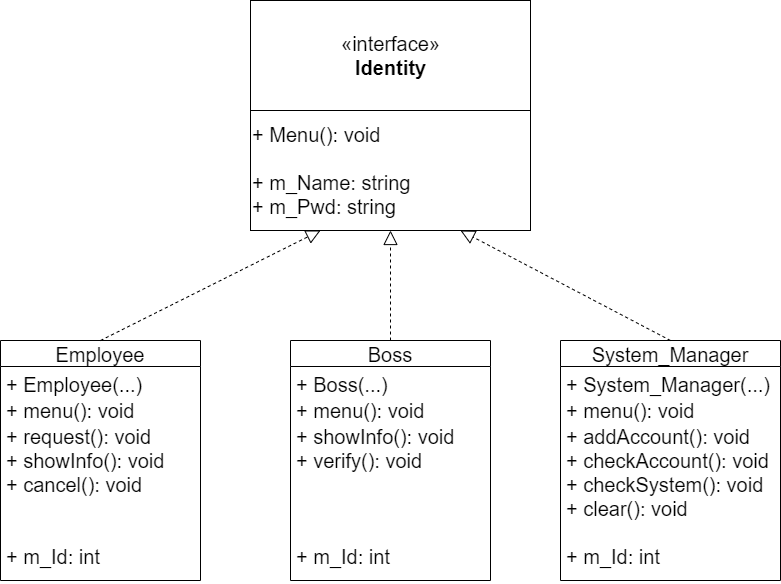

The diagram above was exported from draw.io. Its source (the exported page's mxGraphModel, read from the mxfile embedded in the PNG):
<mxGraphModel dx="566" dy="1041" grid="1" gridSize="10" guides="1" tooltips="1" connect="1" arrows="1" fold="1" page="1" pageScale="1" pageWidth="827" pageHeight="1169" math="0" shadow="0">
  <root>
    <mxCell id="0" />
    <mxCell id="1" parent="0" />
    <mxCell id="CI3P0u7HrtVH6t-TfEtJ-1" value="&lt;font style=&quot;font-size: 20px;&quot;&gt;«interface»&lt;br&gt;&lt;b&gt;Identity&lt;/b&gt;&lt;/font&gt;" style="html=1;" parent="1" vertex="1">
      <mxGeometry x="280" y="180" width="280" height="110" as="geometry" />
    </mxCell>
    <mxCell id="CI3P0u7HrtVH6t-TfEtJ-2" value="Employee" style="swimlane;fontStyle=0;childLayout=stackLayout;horizontal=1;startSize=26;fillColor=none;horizontalStack=0;resizeParent=1;resizeParentMax=0;resizeLast=0;collapsible=1;marginBottom=0;fontSize=20;" parent="1" vertex="1">
      <mxGeometry x="30" y="520" width="200" height="240" as="geometry" />
    </mxCell>
    <mxCell id="CI3P0u7HrtVH6t-TfEtJ-3" value="+ Employee(...)" style="text;strokeColor=none;fillColor=none;align=left;verticalAlign=top;spacingLeft=4;spacingRight=4;overflow=hidden;rotatable=0;points=[[0,0.5],[1,0.5]];portConstraint=eastwest;fontSize=20;" parent="CI3P0u7HrtVH6t-TfEtJ-2" vertex="1">
      <mxGeometry y="26" width="200" height="26" as="geometry" />
    </mxCell>
    <mxCell id="CI3P0u7HrtVH6t-TfEtJ-4" value="+ menu(): void" style="text;strokeColor=none;fillColor=none;align=left;verticalAlign=top;spacingLeft=4;spacingRight=4;overflow=hidden;rotatable=0;points=[[0,0.5],[1,0.5]];portConstraint=eastwest;fontSize=20;" parent="CI3P0u7HrtVH6t-TfEtJ-2" vertex="1">
      <mxGeometry y="52" width="200" height="26" as="geometry" />
    </mxCell>
    <mxCell id="CI3P0u7HrtVH6t-TfEtJ-5" value="+ request(): void&#10;+ showInfo(): void&#10;+ cancel(): void&#10;&#10;&#10;+ m_Id: int&#10;&#10;" style="text;strokeColor=none;fillColor=none;align=left;verticalAlign=top;spacingLeft=4;spacingRight=4;overflow=hidden;rotatable=0;points=[[0,0.5],[1,0.5]];portConstraint=eastwest;fontSize=20;" parent="CI3P0u7HrtVH6t-TfEtJ-2" vertex="1">
      <mxGeometry y="78" width="200" height="162" as="geometry" />
    </mxCell>
    <mxCell id="CI3P0u7HrtVH6t-TfEtJ-14" value="Boss" style="swimlane;fontStyle=0;childLayout=stackLayout;horizontal=1;startSize=26;fillColor=none;horizontalStack=0;resizeParent=1;resizeParentMax=0;resizeLast=0;collapsible=1;marginBottom=0;fontSize=20;" parent="1" vertex="1">
      <mxGeometry x="320" y="520" width="200" height="240" as="geometry" />
    </mxCell>
    <mxCell id="CI3P0u7HrtVH6t-TfEtJ-15" value="+ Boss(...)" style="text;strokeColor=none;fillColor=none;align=left;verticalAlign=top;spacingLeft=4;spacingRight=4;overflow=hidden;rotatable=0;points=[[0,0.5],[1,0.5]];portConstraint=eastwest;fontSize=20;" parent="CI3P0u7HrtVH6t-TfEtJ-14" vertex="1">
      <mxGeometry y="26" width="200" height="26" as="geometry" />
    </mxCell>
    <mxCell id="CI3P0u7HrtVH6t-TfEtJ-16" value="+ menu(): void" style="text;strokeColor=none;fillColor=none;align=left;verticalAlign=top;spacingLeft=4;spacingRight=4;overflow=hidden;rotatable=0;points=[[0,0.5],[1,0.5]];portConstraint=eastwest;fontSize=20;" parent="CI3P0u7HrtVH6t-TfEtJ-14" vertex="1">
      <mxGeometry y="52" width="200" height="26" as="geometry" />
    </mxCell>
    <mxCell id="CI3P0u7HrtVH6t-TfEtJ-17" value="+ showInfo(): void&#10;+ verify(): void&#10;&#10;&#10;&#10;+ m_Id: int" style="text;strokeColor=none;fillColor=none;align=left;verticalAlign=top;spacingLeft=4;spacingRight=4;overflow=hidden;rotatable=0;points=[[0,0.5],[1,0.5]];portConstraint=eastwest;fontSize=20;" parent="CI3P0u7HrtVH6t-TfEtJ-14" vertex="1">
      <mxGeometry y="78" width="200" height="162" as="geometry" />
    </mxCell>
    <mxCell id="CI3P0u7HrtVH6t-TfEtJ-18" value="System_Manager" style="swimlane;fontStyle=0;childLayout=stackLayout;horizontal=1;startSize=26;fillColor=none;horizontalStack=0;resizeParent=1;resizeParentMax=0;resizeLast=0;collapsible=1;marginBottom=0;fontSize=20;" parent="1" vertex="1">
      <mxGeometry x="590" y="520" width="220" height="240" as="geometry" />
    </mxCell>
    <mxCell id="CI3P0u7HrtVH6t-TfEtJ-19" value="+ System_Manager(...)" style="text;strokeColor=none;fillColor=none;align=left;verticalAlign=top;spacingLeft=4;spacingRight=4;overflow=hidden;rotatable=0;points=[[0,0.5],[1,0.5]];portConstraint=eastwest;fontSize=20;" parent="CI3P0u7HrtVH6t-TfEtJ-18" vertex="1">
      <mxGeometry y="26" width="220" height="26" as="geometry" />
    </mxCell>
    <mxCell id="CI3P0u7HrtVH6t-TfEtJ-20" value="+ menu(): void" style="text;strokeColor=none;fillColor=none;align=left;verticalAlign=top;spacingLeft=4;spacingRight=4;overflow=hidden;rotatable=0;points=[[0,0.5],[1,0.5]];portConstraint=eastwest;fontSize=20;" parent="CI3P0u7HrtVH6t-TfEtJ-18" vertex="1">
      <mxGeometry y="52" width="220" height="26" as="geometry" />
    </mxCell>
    <mxCell id="CI3P0u7HrtVH6t-TfEtJ-21" value="+ addAccount(): void&#10;+ checkAccount(): void&#10;+ checkSystem(): void&#10;+ clear(): void&#10;&#10;+ m_Id: int&#10;&#10;" style="text;strokeColor=none;fillColor=none;align=left;verticalAlign=top;spacingLeft=4;spacingRight=4;overflow=hidden;rotatable=0;points=[[0,0.5],[1,0.5]];portConstraint=eastwest;fontSize=20;" parent="CI3P0u7HrtVH6t-TfEtJ-18" vertex="1">
      <mxGeometry y="78" width="220" height="162" as="geometry" />
    </mxCell>
    <mxCell id="CI3P0u7HrtVH6t-TfEtJ-22" value="" style="rounded=0;whiteSpace=wrap;html=1;fontSize=20;align=left;" parent="1" vertex="1">
      <mxGeometry x="280" y="290" width="280" height="120" as="geometry" />
    </mxCell>
    <mxCell id="CI3P0u7HrtVH6t-TfEtJ-23" value="&lt;span style=&quot;background-color: initial;&quot;&gt;+ Menu(): void&lt;br&gt;&lt;br&gt;&lt;/span&gt;+ m_Name: string&lt;br&gt;+ m_Pwd: string" style="text;html=1;strokeColor=none;fillColor=none;align=left;verticalAlign=middle;whiteSpace=wrap;rounded=0;fontSize=20;" parent="1" vertex="1">
      <mxGeometry x="280" y="290" width="280" height="120" as="geometry" />
    </mxCell>
    <mxCell id="CI3P0u7HrtVH6t-TfEtJ-24" value="" style="endArrow=block;dashed=1;endFill=0;endSize=12;html=1;rounded=0;fontSize=20;entryX=0.25;entryY=1;entryDx=0;entryDy=0;exitX=0.5;exitY=0;exitDx=0;exitDy=0;" parent="1" source="CI3P0u7HrtVH6t-TfEtJ-2" target="CI3P0u7HrtVH6t-TfEtJ-23" edge="1">
      <mxGeometry width="160" relative="1" as="geometry">
        <mxPoint x="100" y="450" as="sourcePoint" />
        <mxPoint x="260" y="450" as="targetPoint" />
      </mxGeometry>
    </mxCell>
    <mxCell id="CI3P0u7HrtVH6t-TfEtJ-25" value="" style="endArrow=block;dashed=1;endFill=0;endSize=12;html=1;rounded=0;fontSize=20;exitX=0.5;exitY=0;exitDx=0;exitDy=0;entryX=0.5;entryY=1;entryDx=0;entryDy=0;" parent="1" source="CI3P0u7HrtVH6t-TfEtJ-14" target="CI3P0u7HrtVH6t-TfEtJ-23" edge="1">
      <mxGeometry width="160" relative="1" as="geometry">
        <mxPoint x="350" y="490" as="sourcePoint" />
        <mxPoint x="660" y="430" as="targetPoint" />
      </mxGeometry>
    </mxCell>
    <mxCell id="CI3P0u7HrtVH6t-TfEtJ-26" value="" style="endArrow=block;dashed=1;endFill=0;endSize=12;html=1;rounded=0;fontSize=20;entryX=0.75;entryY=1;entryDx=0;entryDy=0;exitX=0.5;exitY=0;exitDx=0;exitDy=0;" parent="1" source="CI3P0u7HrtVH6t-TfEtJ-18" target="CI3P0u7HrtVH6t-TfEtJ-23" edge="1">
      <mxGeometry width="160" relative="1" as="geometry">
        <mxPoint x="150" y="540" as="sourcePoint" />
        <mxPoint x="440" y="430" as="targetPoint" />
      </mxGeometry>
    </mxCell>
  </root>
</mxGraphModel>